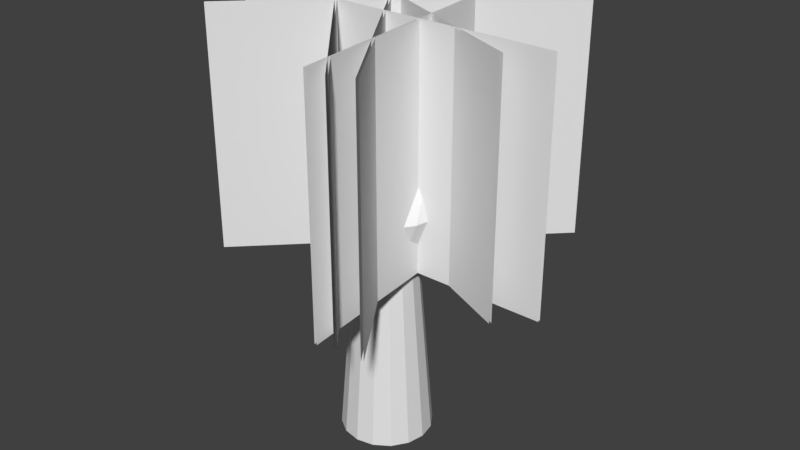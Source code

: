 # Source: Willow.blend  (saved by Blender 2.78.0; exported with 4.5.12 LTS)
import bpy
from mathutils import Matrix  # noqa: F401  (used for matrix-valued properties, if any)

bpy.ops.wm.read_factory_settings(use_empty=True)
scene = bpy.context.scene
scene.name = 'Scene'

# ---- collections
col_collection_1 = bpy.data.collections.new('Collection 1'); scene.collection.children.link(col_collection_1)

# ---- world
world_world = bpy.data.worlds.new('World'); scene.world = world_world
world_world.color = (0.05088, 0.05088, 0.05088)
world_world.use_sun_shadow = False
world_world.sun_shadow_jitter_overblur = 0.0
world_world.cycles.sampling_method = 'MANUAL'

# ---- meshes
me_plane_002 = bpy.data.meshes.new('Plane.002')
me_plane_002.from_pydata([(-2.183, -0.01492, 3.324), (-2.183, 0.01492, 3.324), (-2.183, -0.01492, 0.2693), (-2.183, 0.01492, 0.2693), (2.183, 0.01492, 0.2693), (2.183, -0.01492, 0.2693), (2.183, 0.01492, 3.324), (2.183, -0.01492, 3.324), (-1.232, 1.802, 3.324), (-1.207, 1.819, 3.324), (-1.232, 1.802, 0.2693), (-1.207, 1.819, 0.2693), (1.232, -1.802, 0.2693), (1.207, -1.819, 0.2693), (1.232, -1.802, 3.324), (1.207, -1.819, 3.324), (1.344, 2.066, 3.324), (1.365, 2.045, 3.324), (1.344, 2.066, 0.2693), (1.365, 2.045, 0.2693), (-1.73, -1.034, 0.2693), (-1.751, -1.013, 0.2693), (-1.73, -1.034, 3.324), (-1.751, -1.013, 3.324), (-2.192, 1.393, 3.324), (-2.18, 1.42, 3.324), (-2.192, 1.393, 0.2693), (-2.18, 1.42, 0.2693), (1.806, -0.3615, 0.2693), (1.793, -0.3887, 0.2693), (1.806, -0.3615, 3.324), (1.793, -0.3887, 3.324), (-1.913, 1.363, 3.324), (-1.89, 1.382, 3.324), (-1.913, 1.363, 0.2693), (-1.89, 1.382, 0.2693), (0.9673, -1.918, 0.2693), (0.9447, -1.938, 0.2693), (0.9673, -1.918, 3.324), (0.9447, -1.938, 3.324), (0.6499, -1.888, 3.324), (0.6201, -1.89, 3.324), (0.6499, -1.888, 0.2693), (0.6201, -1.89, 0.2693), (0.266, 2.461, 0.2693), (0.2958, 2.463, 0.2693), (0.266, 2.461, 3.324), (0.2958, 2.463, 3.324)], [], [(1, 6, 4, 3), (7, 0, 2, 5), (9, 14, 12, 11), (15, 8, 10, 13), (17, 22, 20, 19), (23, 16, 18, 21), (25, 30, 28, 27), (31, 24, 26, 29), (33, 38, 36, 35), (39, 32, 34, 37), (41, 46, 44, 43), (47, 40, 42, 45)])
_uv = me_plane_002.uv_layers.new(name='UVMap')
_uv.uv.foreach_set('vector', [0.01917, 0.9697, 0.9821, 0.9711, 0.9863, 0.005556, 0.01777, 0.004147, 0.9853, 0.9748, 0.01597, 0.9734, 0.01455, 0.001404, 0.9896, 0.002822, 0.01917, 0.9697, 0.9821, 0.9711, 0.9863, 0.005556, 0.01777, 0.004147, 0.9853, 0.9748, 0.01597, 0.9734, 0.01455, 0.001404, 0.9896, 0.002822, 0.01917, 0.9697, 0.9821, 0.9711, 0.9863, 0.005556, 0.01777, 0.004147, 0.9853, 0.9748, 0.01597, 0.9734, 0.01455, 0.001404, 0.9896, 0.002822, 0.01917, 0.9697, 0.9821, 0.9711, 0.9863, 0.005556, 0.01777, 0.004147, 0.9853, 0.9748, 0.01597, 0.9734, 0.01455, 0.001404, 0.9896, 0.002822, 0.01917, 0.9697, 0.9821, 0.9711, 0.9863, 0.005556, 0.01777, 0.004147, 0.9853, 0.9748, 0.01597, 0.9734, 0.01455, 0.001404, 0.9896, 0.002822, 0.01917, 0.9697, 0.9821, 0.9711, 0.9863, 0.005556, 0.01777, 0.004147, 0.9853, 0.9748, 0.01597, 0.9734, 0.01455, 0.001404, 0.9896, 0.002822])
me_plane_002.use_remesh_preserve_volume = False
me_plane_002.use_remesh_preserve_attributes = False
me_plane_002.use_mirror_vertex_groups = False
me_plane_002.update()
me_plane = bpy.data.meshes.new('Plane')
me_plane.from_pydata([(-0.9883, 0.3695, 0.2397), (-0.9883, 0.3396, 0.3902), (2.07, 0.5864, -1.242e-07), (-0.3932, 0.3932, 8.394e-08), (2.07, 0.5417, 0.2244), (-0.3932, 0.3633, 0.1505), (2.07, 0.4146, 0.4146), (-0.3932, 0.2781, 0.2781), (2.07, 0.2244, 0.5417), (-0.3932, 0.1505, 0.3633), (2.07, -3.633e-08, 0.5864), (-0.3932, -3.075e-08, 0.3932), (2.07, -0.2244, 0.5417), (-0.3932, -0.1505, 0.3633), (2.07, -0.4146, 0.4146), (-0.3932, -0.2781, 0.2781), (2.07, -0.5417, 0.2244), (-0.3932, -0.3633, 0.1505), (2.07, -0.5864, -3.569e-08), (-0.3932, -0.3932, 1.433e-07), (2.07, -0.5417, -0.2244), (-0.3932, -0.3633, -0.1505), (2.07, -0.4146, -0.4146), (-0.3932, -0.2781, -0.2781), (2.07, -0.2244, -0.5417), (-0.3932, -0.1505, -0.3633), (2.07, -3.709e-09, -0.5864), (-0.3932, -8.873e-09, -0.3932), (2.07, 0.2244, -0.5417), (-0.3932, 0.1505, -0.3633), (2.07, 0.4146, -0.4146), (-0.3932, 0.2781, -0.2781), (2.07, 0.5417, -0.2244), (-0.3932, 0.3633, -0.1505), (-0.9883, 0.2543, 0.5178), (-0.9883, 0.1267, 0.603), (-0.9883, -0.02376, 0.633), (-0.9883, -0.1742, 0.603), (-0.9883, -0.3018, 0.5178), (-0.9883, -0.3871, 0.3902), (-0.9883, -0.417, 0.2397), (-0.9883, -0.3871, 0.08925), (-0.9883, -0.3018, -0.03833), (-0.9883, -0.1742, -0.1236), (-0.9883, -0.02376, -0.1535), (-0.9883, 0.1267, -0.1236), (-0.9883, 0.2543, -0.03833), (-0.9883, 0.3396, 0.08925), (-1.491, 0.5124, 0.2514), (-1.491, 0.4904, 0.1407), (-1.491, 0.4277, 0.04693), (-1.491, 0.3339, -0.01575), (-1.491, 0.2233, -0.03775), (-1.491, 0.1127, -0.01575), (-1.491, 0.01886, 0.04693), (-1.491, -0.04381, 0.1407), (-1.491, -0.06582, 0.2514), (-1.491, -0.04381, 0.362), (-1.491, 0.01886, 0.4558), (-1.491, 0.1127, 0.5185), (-1.491, 0.2233, 0.5405), (-1.491, 0.3339, 0.5185), (-1.491, 0.4277, 0.4558), (-1.491, 0.4904, 0.362), (-1.853, 0.7177, -0.03195), (-1.853, 0.7016, -0.1126), (-1.853, 0.656, -0.181), (-1.853, 0.5876, -0.2267), (-1.853, 0.5069, -0.2427), (-1.853, 0.4263, -0.2267), (-1.853, 0.3579, -0.181), (-1.853, 0.3122, -0.1126), (-1.853, 0.2962, -0.03195), (-1.853, 0.3122, 0.0487), (-1.853, 0.3579, 0.1171), (-1.853, 0.4263, 0.1628), (-1.853, 0.5069, 0.1788), (-1.853, 0.5876, 0.1628), (-1.853, 0.656, 0.1171), (-1.853, 0.7016, 0.0487), (-2.425, 0.344, -0.4058), (-2.425, 0.3337, -0.4574), (-2.425, 0.3044, -0.5013), (-2.425, 0.2606, -0.5305), (-2.425, 0.2089, -0.5408), (-2.425, 0.1573, -0.5305), (-2.425, 0.1134, -0.5013), (-2.425, 0.08417, -0.4574), (-2.425, 0.0739, -0.4058), (-2.425, 0.08417, -0.3541), (-2.425, 0.1134, -0.3103), (-2.425, 0.1573, -0.281), (-2.425, 0.2089, -0.2707), (-2.425, 0.2606, -0.281), (-2.425, 0.3044, -0.3103), (-2.425, 0.3337, -0.3541), (-2.567, 0.358, -0.08634), (-2.567, 0.3523, -0.1151), (-2.567, 0.336, -0.1395), (-2.567, 0.3117, -0.1557), (-2.567, 0.2829, -0.1615), (-2.567, 0.2542, -0.1557), (-2.567, 0.2298, -0.1395), (-2.567, 0.2135, -0.1151), (-2.567, 0.2078, -0.08634), (-2.567, 0.2135, -0.05759), (-2.567, 0.2298, -0.03322), (-2.567, 0.2542, -0.01694), (-2.567, 0.2829, -0.01122), (-2.567, 0.3117, -0.01694), (-2.567, 0.336, -0.03322), (-2.567, 0.3523, -0.05759), (-2.02, 0.3858, -0.08634), (-2.015, 0.3873, -0.1151), (-1.999, 0.3917, -0.1395), (-1.975, 0.3982, -0.1557), (-1.948, 0.4059, -0.1615), (-1.92, 0.4136, -0.1557), (-1.896, 0.4201, -0.1395), (-1.881, 0.4245, -0.1151), (-1.875, 0.426, -0.08634), (-1.881, 0.4245, -0.05759), (-1.896, 0.4201, -0.03322), (-1.92, 0.4136, -0.01694), (-1.948, 0.4059, -0.01122), (-1.975, 0.3982, -0.01694), (-1.999, 0.3917, -0.03322), (-2.015, 0.3873, -0.05759), (-1.756, -0.4773, -0.08634), (-1.752, -0.4762, -0.106), (-1.741, -0.4732, -0.1227), (-1.725, -0.4688, -0.1338), (-1.706, -0.4635, -0.1377), (-1.687, -0.4582, -0.1338), (-1.671, -0.4538, -0.1227), (-1.66, -0.4508, -0.106), (-1.657, -0.4497, -0.08634), (-1.66, -0.4508, -0.06667), (-1.671, -0.4538, -0.05), (-1.687, -0.4582, -0.03887), (-1.706, -0.4635, -0.03495), (-1.725, -0.4688, -0.03887), (-1.741, -0.4732, -0.05), (-1.752, -0.4762, -0.06667), (-1.599, 0.1724, 0.2444), (-1.591, 0.1822, 0.2709), (-1.576, 0.1978, 0.2906), (-1.557, 0.217, 0.3006), (-1.535, 0.2367, 0.2993), (-1.515, 0.2541, 0.2869), (-1.499, 0.2664, 0.2653), (-1.491, 0.2717, 0.2378), (-1.49, 0.2693, 0.2086), (-1.498, 0.2596, 0.1821), (-1.513, 0.2439, 0.1624), (-1.533, 0.2248, 0.1524), (-1.555, 0.205, 0.1537), (-1.575, 0.1877, 0.1661), (-1.59, 0.1754, 0.1877), (-1.599, 0.17, 0.2152), (-2.191, 0.8504, 0.1767), (-2.186, 0.857, 0.1948), (-2.176, 0.8677, 0.2083), (-2.162, 0.8808, 0.2151), (-2.147, 0.8944, 0.2142), (-2.134, 0.9062, 0.2057), (-2.123, 0.9146, 0.1909), (-2.117, 0.9183, 0.1721), (-2.117, 0.9166, 0.1521), (-2.122, 0.91, 0.134), (-2.133, 0.8993, 0.1205), (-2.146, 0.8862, 0.1137), (-2.161, 0.8726, 0.1146), (-2.175, 0.8608, 0.1231), (-2.185, 0.8524, 0.1379), (-2.191, 0.8487, 0.1567)], [], [(39, 38, 58, 57), (29, 27, 44, 45), (2, 3, 5, 4), (36, 35, 61, 60), (23, 21, 41, 42), (4, 5, 7, 6), (45, 44, 52, 51), (17, 15, 38, 39), (6, 7, 9, 8), (35, 34, 62, 61), (11, 9, 35, 36), (8, 9, 11, 10), (38, 37, 59, 58), (5, 3, 0, 1), (10, 11, 13, 12), (41, 40, 56, 55), (3, 33, 47, 0), (12, 13, 15, 14), (44, 43, 53, 52), (31, 29, 45, 46), (14, 15, 17, 16), (47, 46, 50, 49), (25, 23, 42, 43), (16, 17, 19, 18), (34, 1, 63, 62), (19, 17, 39, 40), (18, 19, 21, 20), (37, 36, 60, 59), (13, 11, 36, 37), (20, 21, 23, 22), (40, 39, 57, 56), (7, 5, 1, 34), (22, 23, 25, 24), (0, 47, 49, 48), (33, 31, 46, 47), (24, 25, 27, 26), (43, 42, 54, 53), (27, 25, 43, 44), (26, 27, 29, 28), (51, 52, 68, 67), (21, 19, 40, 41), (28, 29, 31, 30), (15, 13, 37, 38), (46, 45, 51, 50), (30, 31, 33, 32), (42, 41, 55, 54), (9, 7, 34, 35), (32, 33, 3, 2), (2, 4, 6, 8, 10, 12, 14, 16, 18, 20, 22, 24, 26, 28, 30, 32), (1, 0, 48, 63), (72, 73, 89, 88), (59, 60, 76, 75), (52, 53, 69, 68), (60, 61, 77, 76), (53, 54, 70, 69), (61, 62, 78, 77), (54, 55, 71, 70), (62, 63, 79, 78), (55, 56, 72, 71), (48, 49, 65, 64), (63, 48, 64, 79), (56, 57, 73, 72), (49, 50, 66, 65), (57, 58, 74, 73), (50, 51, 67, 66), (58, 59, 75, 74), (93, 94, 110, 109), (65, 66, 82, 81), (73, 74, 90, 89), (66, 67, 83, 82), (74, 75, 91, 90), (67, 68, 84, 83), (75, 76, 92, 91), (68, 69, 85, 84), (76, 77, 93, 92), (69, 70, 86, 85), (77, 78, 94, 93), (70, 71, 87, 86), (78, 79, 95, 94), (71, 72, 88, 87), (64, 65, 81, 80), (79, 64, 80, 95), (111, 96, 97, 98, 99, 100, 101, 102, 103, 104, 105, 106, 107, 108, 109, 110), (86, 87, 103, 102), (94, 95, 111, 110), (87, 88, 104, 103), (80, 81, 97, 96), (95, 80, 96, 111), (88, 89, 105, 104), (81, 82, 98, 97), (89, 90, 106, 105), (82, 83, 99, 98), (90, 91, 107, 106), (83, 84, 100, 99), (91, 92, 108, 107), (84, 85, 101, 100), (92, 93, 109, 108), (85, 86, 102, 101), (127, 126, 125, 124, 123, 122, 121, 120, 119, 118, 117, 116, 115, 114, 113, 112), (118, 119, 135, 134), (126, 127, 143, 142), (119, 120, 136, 135), (112, 113, 129, 128), (127, 112, 128, 143), (120, 121, 137, 136), (113, 114, 130, 129), (121, 122, 138, 137), (114, 115, 131, 130), (122, 123, 139, 138), (115, 116, 132, 131), (123, 124, 140, 139), (116, 117, 133, 132), (124, 125, 141, 140), (117, 118, 134, 133), (125, 126, 142, 141), (150, 151, 167, 166), (158, 159, 175, 174), (151, 152, 168, 167), (144, 145, 161, 160), (159, 144, 160, 175), (152, 153, 169, 168), (145, 146, 162, 161), (153, 154, 170, 169), (146, 147, 163, 162), (154, 155, 171, 170), (147, 148, 164, 163), (155, 156, 172, 171), (148, 149, 165, 164), (156, 157, 173, 172), (149, 150, 166, 165), (157, 158, 174, 173)])
_uv = me_plane.uv_layers.new(name='UVMap')
_uv.uv.foreach_set('vector', [-0.3192, 3.052, -0.5292, 3.095, -0.8512, 2.257, -0.6968, 2.226, 3.074, 3.866, 2.861, 3.884, 2.818, 2.921, 3.031, 2.904, -1.0, -3.211, -1.17, 0.4896, -1.367, 0.4957, -1.295, -3.202, 1.7, 3.622, 1.528, 3.508, 1.624, 2.682, 1.75, 2.765, -2.774, -0.9491, -2.971, -0.944, -3.217, -1.846, -3.019, -1.851, -1.295, -3.202, -1.367, 0.4957, -1.581, 0.4943, -1.613, -3.204, 3.031, 2.904, 2.818, 2.921, 3.116, 2.186, 3.272, 2.174, 1.781, -2.309, 1.573, -2.31, 1.364, -3.217, 1.573, -3.216, -1.613, -3.204, -1.581, 0.4943, -1.778, 0.4856, -1.907, -3.217, -2.079, 1.397, -1.882, 1.406, -1.68, 2.18, -1.825, 2.173, -2.813, 3.77, -3.025, 3.796, -3.025, 2.826, -2.813, 2.8, 2.507, -3.205, 2.461, 0.5183, 2.261, 0.5103, 2.208, -3.217, -0.5292, 3.095, -0.732, 3.087, -1.0, 2.252, -0.8512, 2.257, -1.367, 0.4957, -1.17, 0.4896, -1.471, 1.401, -1.668, 1.407, 2.208, -3.217, 2.261, 0.5103, 2.047, 0.5183, 1.89, -3.205, 2.994, -1.449, 2.787, -1.392, 2.656, -2.31, 2.809, -2.352, 0.9976, -2.334, 0.7845, -2.318, 1.052, -3.191, 1.265, -3.206, 1.265, 1.42, 1.362, -2.309, 1.573, -2.31, 1.578, 1.419, -2.609, -1.872, -2.806, -1.86, -2.585, -2.645, -2.44, -2.654, 3.272, 3.805, 3.074, 3.866, 3.031, 2.904, 3.229, 2.843, 1.578, 1.419, 1.573, -2.31, 1.781, -2.309, 1.89, 1.42, -1.14, 3.529, -1.331, 3.591, -1.28, 2.778, -1.14, 2.732, -2.56, -0.9582, -2.774, -0.9491, -3.019, -1.851, -2.806, -1.86, 0.585, -3.178, 0.3167, 0.5513, 0.1035, 0.5367, 0.2671, -3.2, -1.882, 1.406, -1.668, 1.407, -1.523, 2.181, -1.68, 2.18, 0.1035, 0.5367, 0.3167, 0.5513, 0.585, 1.471, 0.3718, 1.456, 0.2671, -3.2, 0.1035, 0.5367, -0.09357, 0.5253, -0.02674, -3.217, 1.89, 3.728, 1.7, 3.622, 1.75, 2.765, 1.89, 2.844, -2.612, 3.785, -2.813, 3.77, -2.813, 2.8, -2.612, 2.815, -2.986, 2.8, -2.971, -0.944, -2.774, -0.9491, -2.691, 2.793, 2.787, -1.392, 2.584, -1.392, 2.507, -2.309, 2.656, -2.31, -1.581, 0.4943, -1.367, 0.4957, -1.668, 1.407, -1.882, 1.406, -2.691, 2.793, -2.774, -0.9491, -2.56, -0.9582, -2.373, 2.779, -1.744, 2.732, -1.535, 2.783, -1.792, 3.481, -1.945, 3.444, 0.7845, -2.318, 0.585, -2.344, 0.8522, -3.217, 1.052, -3.191, -2.373, 2.779, -2.56, -0.9582, -2.363, -0.9699, -2.079, 2.762, -2.806, -1.86, -3.019, -1.851, -2.742, -2.639, -2.585, -2.645, 2.861, 3.884, 2.667, 3.855, 2.625, 2.892, 2.818, 2.921, -1.0, 0.5142, -0.8424, -3.215, -0.6476, -3.217, -0.7097, 0.5117, 3.051, 0.5596, 3.208, 0.5687, 2.843, 1.219, 2.728, 1.212, -0.09357, 0.5253, 0.1035, 0.5367, 0.3718, 1.456, 0.1748, 1.445, -0.7097, 0.5117, -0.6476, -3.217, -0.434, -3.217, -0.3914, 0.5117, -2.612, 2.8, -2.403, 2.847, -2.403, 3.782, -2.612, 3.736, -1.331, 3.591, -1.535, 3.659, -1.431, 2.827, -1.28, 2.778, -0.3914, 0.5117, -0.434, -3.217, -0.2343, -3.215, -0.09357, 0.5142, 3.174, -1.554, 2.994, -1.449, 2.809, -2.352, 2.941, -2.429, -3.025, 3.796, -3.217, 3.858, -3.217, 2.888, -3.025, 2.826, 0.947, 1.131, 0.7845, -2.318, 0.9976, -2.334, 1.265, 1.107, 1.161, 1.603, 1.386, 1.849, 1.508, 2.169, 1.508, 2.516, 1.386, 2.837, 1.161, 3.082, 0.8664, 3.215, 0.5478, 3.215, 0.2536, 3.082, 0.02832, 2.837, -0.09357, 2.516, -0.09357, 2.169, 0.02832, 1.849, 0.2536, 1.603, 0.5478, 1.471, 0.8664, 1.471, -1.668, 1.407, -1.471, 1.401, -1.378, 2.176, -1.523, 2.181, 3.648, -1.379, 3.762, -1.392, 3.236, -0.4657, 3.163, -0.4573, 2.625, 2.389, 2.475, 2.405, 2.102, 1.616, 2.211, 1.604, 3.208, 0.5687, 3.355, 0.5444, 2.95, 1.201, 2.843, 1.219, 2.475, 2.405, 2.32, 2.377, 1.989, 1.596, 2.102, 1.616, -2.585, -2.645, -2.742, -2.639, -2.194, -3.212, -2.079, -3.217, 2.32, 2.377, 2.183, 2.31, 1.89, 1.547, 1.989, 1.596, 2.941, -2.429, 2.809, -2.352, 3.078, -3.161, 3.174, -3.217, -1.68, 2.18, -1.523, 2.181, -1.0, 2.732, -1.115, 2.731, 2.809, -2.352, 2.656, -2.31, 2.967, -3.13, 3.078, -3.161, -1.945, 3.444, -1.792, 3.481, -1.644, 4.207, -1.756, 4.18, -2.079, 3.373, -1.945, 3.444, -1.756, 4.18, -1.854, 4.128, 2.656, -2.31, 2.507, -2.309, 2.858, -3.13, 2.967, -3.13, -1.792, 3.481, -1.643, 3.479, -1.535, 4.205, -1.644, 4.207, -0.6968, 2.226, -0.8512, 2.257, -0.8685, 1.4, -0.7559, 1.377, 2.908, 0.5183, 3.051, 0.5596, 2.728, 1.212, 2.625, 1.182, -0.8512, 2.257, -1.0, 2.252, -0.9771, 1.396, -0.8685, 1.4, -0.2518, 2.593, -0.3192, 2.607, -0.2869, 1.599, -0.2494, 1.592, -0.1528, 3.861, -0.233, 3.784, -0.2042, 2.659, -0.1528, 2.709, 2.389, 2.422, 2.5, 2.405, 1.961, 3.361, 1.89, 3.371, -0.233, 3.784, -0.3192, 3.702, -0.2594, 2.607, -0.2042, 2.659, -0.8685, 1.4, -0.9771, 1.396, -0.3889, 0.5142, -0.3192, 0.5168, 2.728, 1.212, 2.843, 1.219, 3.286, 2.174, 3.213, 2.169, 2.211, 1.604, 2.102, 1.616, 2.555, 0.5313, 2.625, 0.5238, 2.843, 1.219, 2.95, 1.201, 3.355, 2.162, 3.286, 2.174, 2.102, 1.616, 1.989, 1.596, 2.482, 0.5183, 2.555, 0.5313, -0.09769, 1.583, -0.2118, 1.573, -0.1708, 0.5142, -0.09769, 0.5204, 1.89, 2.678, 1.78, 2.682, 1.819, 1.477, 1.89, 1.474, -0.2118, 1.573, -0.3192, 1.592, -0.2396, 0.5259, -0.1708, 0.5142, 1.78, 2.682, 1.668, 2.653, 1.748, 1.458, 1.819, 1.477, 3.355, 2.877, 3.457, 2.821, 3.457, 3.91, 3.391, 3.946, 3.163, 0.4566, 3.049, 0.4439, 2.573, -0.5888, 2.646, -0.5806, 1.668, 2.653, 1.573, 2.594, 1.687, 1.42, 1.748, 1.458, 0.7746, 1.179, 0.7902, 1.22, 0.7902, 1.265, 0.7746, 1.306, 0.7457, 1.337, 0.708, 1.354, 0.6672, 1.354, 0.6295, 1.337, 0.6007, 1.306, 0.585, 1.265, 0.585, 1.22, 0.6007, 1.179, 0.6295, 1.148, 0.6672, 1.131, 0.708, 1.131, 0.7457, 1.148, -2.129, 3.864, -2.196, 3.844, -2.166, 2.822, -2.129, 2.833, 3.289, -3.155, 3.357, -3.186, 3.384, -2.185, 3.347, -2.168, -2.196, 3.844, -2.26, 3.805, -2.202, 2.8, -2.166, 2.822, 2.646, -0.5806, 2.573, -0.5888, 3.123, -1.38, 3.163, -1.375, 3.357, -3.186, 3.419, -3.217, 3.419, -2.202, 3.384, -2.185, 3.163, -0.4573, 3.236, -0.4657, 3.762, 0.3969, 3.721, 0.4016, 2.573, -0.5888, 2.507, -0.6102, 3.086, -1.392, 3.123, -1.38, 1.89, 3.371, 1.961, 3.361, 2.46, 4.211, 2.421, 4.217, -1.14, 2.779, -1.075, 2.748, -1.043, 3.828, -1.079, 3.845, 1.961, 3.361, 2.032, 3.349, 2.5, 4.204, 2.46, 4.211, -1.075, 2.748, -1.003, 2.732, -1.003, 3.819, -1.043, 3.828, -0.1104, 2.607, -0.1785, 2.593, -0.2086, 1.592, -0.1707, 1.599, -2.26, 3.828, -2.333, 3.832, -2.3, 2.812, -2.26, 2.81, -0.1785, 2.593, -0.2518, 2.593, -0.2494, 1.592, -0.2086, 1.592, -2.333, 3.832, -2.403, 3.811, -2.34, 2.8, -2.3, 2.812, 0.833, 1.148, 0.8693, 1.131, 0.9086, 1.131, 0.945, 1.149, 0.9727, 1.18, 0.9878, 1.221, 0.9878, 1.266, 0.9727, 1.307, 0.945, 1.338, 0.9086, 1.355, 0.8693, 1.354, 0.833, 1.337, 0.8052, 1.305, 0.7902, 1.264, 0.7902, 1.22, 0.8052, 1.179, 2.537, 3.772, 2.5, 3.773, 2.52, 2.405, 2.545, 2.405, 3.313, 2.179, 3.352, 2.174, 3.352, 3.462, 3.325, 3.465, 4.206, 0.3744, 4.169, 0.3902, 3.788, -0.8712, 3.814, -0.882, 3.769, 0.5347, 3.808, 0.5466, 3.407, 1.781, 3.38, 1.772, 3.732, 0.5183, 3.769, 0.5347, 3.38, 1.772, 3.355, 1.761, 4.169, 0.3902, 4.13, 0.4016, 3.762, -0.8635, 3.788, -0.8712, 4.141, 0.5183, 4.18, 0.5303, 3.835, 1.846, 3.808, 1.838, 3.289, -1.85, 3.253, -1.851, 3.239, -3.217, 3.263, -3.216, 4.18, 0.5303, 4.217, 0.5419, 3.86, 1.854, 3.835, 1.846, 3.253, -1.851, 3.213, -1.851, 3.211, -3.217, 3.239, -3.217, 3.536, 2.826, 3.576, 2.821, 3.576, 4.081, 3.549, 4.084, 3.213, -1.851, 3.174, -1.85, 3.184, -3.216, 3.211, -3.217, 2.616, 3.773, 2.578, 3.772, 2.573, 2.405, 2.6, 2.405, -0.1512, 2.607, -0.1104, 2.607, -0.1184, 3.971, -0.1463, 3.971, 2.578, 3.772, 2.537, 3.772, 2.545, 2.405, 2.573, 2.405, 3.272, 2.178, 3.313, 2.179, 3.325, 3.465, 3.297, 3.465, 2.537, 3.772, 2.5, 3.773, 2.52, 2.405, 2.545, 2.405, 3.313, 2.179, 3.352, 2.174, 3.352, 3.462, 3.325, 3.465, 4.206, 0.3744, 4.169, 0.3902, 3.788, -0.8712, 3.814, -0.882, 3.769, 0.5347, 3.808, 0.5466, 3.407, 1.781, 3.38, 1.772, 3.732, 0.5183, 3.769, 0.5347, 3.38, 1.772, 3.355, 1.761, 4.169, 0.3902, 4.13, 0.4016, 3.762, -0.8635, 3.788, -0.8712, 4.141, 0.5183, 4.18, 0.5303, 3.835, 1.846, 3.808, 1.838, 3.289, -1.85, 3.253, -1.851, 3.239, -3.217, 3.263, -3.216, 4.18, 0.5303, 4.217, 0.5419, 3.86, 1.854, 3.835, 1.846, 3.253, -1.851, 3.213, -1.851, 3.211, -3.217, 3.239, -3.217, 3.536, 2.826, 3.576, 2.821, 3.576, 4.081, 3.549, 4.084, 3.213, -1.851, 3.174, -1.85, 3.184, -3.216, 3.211, -3.217, 2.616, 3.773, 2.578, 3.772, 2.573, 2.405, 2.6, 2.405, -0.1512, 2.607, -0.1104, 2.607, -0.1184, 3.971, -0.1463, 3.971, 2.578, 3.772, 2.537, 3.772, 2.545, 2.405, 2.573, 2.405, 3.272, 2.178, 3.313, 2.179, 3.325, 3.465, 3.297, 3.465])
me_plane.use_remesh_preserve_volume = False
me_plane.use_remesh_preserve_attributes = False
me_plane.use_mirror_vertex_groups = False
me_plane.update()

# ---- objects
ob_plane_001 = bpy.data.objects.new('Plane.001', me_plane_002)
ob_plane = bpy.data.objects.new('Plane', me_plane)

# ---- transforms, parenting, visibility, modifiers, constraints
ob_plane_001.location = (0.0, 0.0, 0.0)
ob_plane_001.lineart.crease_threshold = 0.0
ob_plane.location = (0.0, 0.0, 0.0)
ob_plane.rotation_euler = (-0.0, 1.571, 0.0)
ob_plane.lineart.crease_threshold = 0.0

# ---- collection membership
col_collection_1.objects.link(ob_plane_001)
col_collection_1.objects.link(ob_plane)

# ---- scene / render settings (as saved in the file)
scene.frame_start = 1; scene.frame_end = 250; scene.frame_set(75)
scene.render.engine = 'BLENDER_EEVEE_NEXT'
scene.render.resolution_percentage = 50
scene.render.dither_intensity = 0.0
scene.cycles.use_denoising = False
scene.cycles.samples = 128
scene.cycles.sampling_pattern = 'TABULATED_SOBOL'
scene.cycles.light_sampling_threshold = 0.0
scene.cycles.use_adaptive_sampling = False
scene.cycles.use_light_tree = False
scene.cycles.blur_glossy = 0.0
scene.cycles.sample_clamp_indirect = 0.0
scene.view_settings.view_transform = 'Standard'
bpy.context.view_layer.update()

# ---- added for rendering (the .blend has no active camera and no usable light): camera, sun
cam_auto = bpy.data.cameras.new('AutoCamera')
cam_auto.lens = 50.0
cam_auto.sensor_width = 36.0
cam_auto.clip_end = 1000.0
ob_auto_camera = bpy.data.objects.new('AutoCamera', cam_auto)
scene.collection.objects.link(ob_auto_camera)
ob_auto_camera.location = (7.6028, -8.86608, 6.71301)
ob_auto_camera.rotation_euler = (1.09748, -7.21219e-08, 0.694738)
scene.camera = ob_auto_camera
light_auto_sun = bpy.data.lights.new('AutoSun', 'SUN')
light_auto_sun.energy = 3.0
light_auto_sun.angle = 0.0523599
ob_auto_sun = bpy.data.objects.new('AutoSun', light_auto_sun)
scene.collection.objects.link(ob_auto_sun)
ob_auto_sun.rotation_euler = (0.872665, 0.174533, 0.523599)
bpy.context.view_layer.update()
